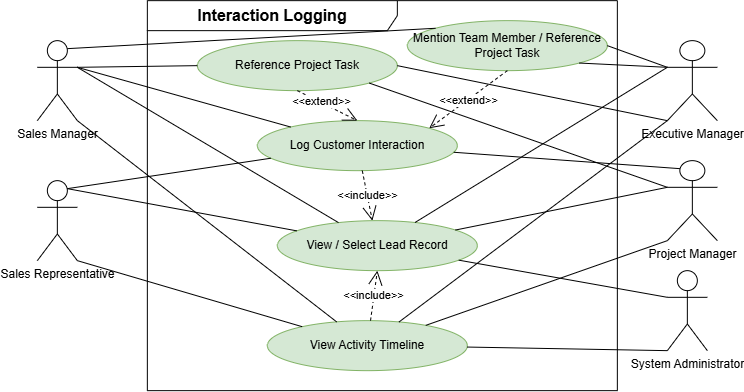

The diagram above was exported from draw.io. Its source (the exported page's mxGraphModel, read from the mxfile embedded in the PNG):
<mxGraphModel dx="771" dy="592" grid="1" gridSize="10" guides="1" tooltips="1" connect="1" arrows="1" fold="1" page="1" pageScale="1" pageWidth="850" pageHeight="1100" math="0" shadow="0">
  <root>
    <mxCell id="0" />
    <mxCell id="1" parent="0" />
    <mxCell id="2" parent="1" style="shape=umlFrame;whiteSpace=wrap;html=1;pointerEvents=0;width=250;height=30;" value="&lt;b style=&quot;font-size: 16px;&quot;&gt;Interaction Logging&lt;/b&gt;" vertex="1">
      <mxGeometry height="390" width="470" x="190" as="geometry" />
    </mxCell>
    <mxCell id="3" parent="1" style="shape=umlActor;verticalLabelPosition=bottom;verticalAlign=top;html=1;outlineConnect=0;" value="Sales Representative" vertex="1">
      <mxGeometry height="80" width="40" x="80" y="180" as="geometry" />
    </mxCell>
    <mxCell id="4" parent="1" style="shape=umlActor;verticalLabelPosition=bottom;verticalAlign=top;html=1;outlineConnect=0;" value="Sales Manager" vertex="1">
      <mxGeometry height="80" width="40" x="80" y="40" as="geometry" />
    </mxCell>
    <mxCell id="5" parent="1" style="shape=umlActor;verticalLabelPosition=bottom;verticalAlign=top;html=1;outlineConnect=0;" value="Executive Manager" vertex="1">
      <mxGeometry height="80" width="50" x="710" y="40" as="geometry" />
    </mxCell>
    <mxCell id="6" parent="1" style="shape=umlActor;verticalLabelPosition=bottom;verticalAlign=top;html=1;outlineConnect=0;" value="Project Manager" vertex="1">
      <mxGeometry height="80" width="50" x="710" y="160" as="geometry" />
    </mxCell>
    <mxCell id="7" parent="1" style="shape=umlActor;verticalLabelPosition=bottom;verticalAlign=top;html=1;outlineConnect=0;" value="System Administrator" vertex="1">
      <mxGeometry height="80" width="40" x="710" y="270" as="geometry" />
    </mxCell>
    <mxCell id="8" parent="1" style="ellipse;whiteSpace=wrap;html=1;fillColor=#d5e8d4;strokeColor=#82b366;fontStyle=1" value="&lt;span style=&quot;font-weight: normal;&quot;&gt;View / Select Lead Record&lt;/span&gt;" vertex="1">
      <mxGeometry height="50" width="200" x="320" y="220" as="geometry" />
    </mxCell>
    <mxCell id="9" parent="1" style="ellipse;whiteSpace=wrap;html=1;fillColor=#d5e8d4;strokeColor=#82b366;" value="Log Customer Interaction" vertex="1">
      <mxGeometry height="50" width="200" x="300" y="120" as="geometry" />
    </mxCell>
    <mxCell id="10" parent="1" style="ellipse;whiteSpace=wrap;html=1;fillColor=#d5e8d4;strokeColor=#82b366;" value="View Activity Timeline" vertex="1">
      <mxGeometry height="50" width="200" x="310" y="320" as="geometry" />
    </mxCell>
    <mxCell id="11" edge="1" parent="1" source="3" style="endArrow=none;html=1;rounded=0;exitX=0.75;exitY=0.1;exitDx=0;exitDy=0;exitPerimeter=0;" target="8">
      <mxGeometry relative="1" as="geometry" />
    </mxCell>
    <mxCell id="12" edge="1" parent="1" source="3" style="endArrow=none;html=1;rounded=0;exitX=0.75;exitY=0.1;exitDx=0;exitDy=0;exitPerimeter=0;" target="9">
      <mxGeometry relative="1" as="geometry" />
    </mxCell>
    <mxCell id="13" edge="1" parent="1" source="3" style="endArrow=none;html=1;rounded=0;exitX=1;exitY=1;exitDx=0;exitDy=0;exitPerimeter=0;" target="10">
      <mxGeometry relative="1" as="geometry" />
    </mxCell>
    <mxCell id="14" edge="1" parent="1" source="4" style="endArrow=none;html=1;rounded=0;exitX=1;exitY=0.3333333333333333;exitDx=0;exitDy=0;exitPerimeter=0;" target="8">
      <mxGeometry relative="1" as="geometry" />
    </mxCell>
    <mxCell id="15" edge="1" parent="1" source="4" style="endArrow=none;html=1;rounded=0;exitX=1;exitY=0.3333333333333333;exitDx=0;exitDy=0;exitPerimeter=0;" target="9">
      <mxGeometry relative="1" as="geometry" />
    </mxCell>
    <mxCell id="16" edge="1" parent="1" source="4" style="endArrow=none;html=1;rounded=0;exitX=1;exitY=1;exitDx=0;exitDy=0;exitPerimeter=0;" target="10">
      <mxGeometry relative="1" as="geometry" />
    </mxCell>
    <mxCell id="17" edge="1" parent="1" source="5" style="endArrow=none;html=1;rounded=0;exitX=0;exitY=0.3333333333333333;exitDx=0;exitDy=0;exitPerimeter=0;" target="8">
      <mxGeometry relative="1" as="geometry" />
    </mxCell>
    <mxCell id="19" edge="1" parent="1" source="5" style="endArrow=none;html=1;rounded=0;exitX=0;exitY=1;exitDx=0;exitDy=0;exitPerimeter=0;" target="10">
      <mxGeometry relative="1" as="geometry" />
    </mxCell>
    <mxCell id="20" edge="1" parent="1" source="6" style="endArrow=none;html=1;rounded=0;exitX=0;exitY=0.3333333333333333;exitDx=0;exitDy=0;exitPerimeter=0;" target="8">
      <mxGeometry relative="1" as="geometry" />
    </mxCell>
    <mxCell id="21" edge="1" parent="1" source="6" style="endArrow=none;html=1;rounded=0;exitX=0.25;exitY=0.1;exitDx=0;exitDy=0;exitPerimeter=0;" target="9">
      <mxGeometry relative="1" as="geometry" />
    </mxCell>
    <mxCell id="22" edge="1" parent="1" source="6" style="endArrow=none;html=1;rounded=0;exitX=0;exitY=1;exitDx=0;exitDy=0;exitPerimeter=0;" target="10">
      <mxGeometry relative="1" as="geometry" />
    </mxCell>
    <mxCell id="23" edge="1" parent="1" source="7" style="endArrow=none;html=1;rounded=0;exitX=0;exitY=0.3333333333333333;exitDx=0;exitDy=0;exitPerimeter=0;" target="8">
      <mxGeometry relative="1" as="geometry" />
    </mxCell>
    <mxCell id="25" edge="1" parent="1" source="7" style="endArrow=none;html=1;rounded=0;exitX=0;exitY=1;exitDx=0;exitDy=0;exitPerimeter=0;" target="10">
      <mxGeometry relative="1" as="geometry" />
    </mxCell>
    <mxCell id="26" edge="1" parent="1" source="9" style="endArrow=open;endSize=12;dashed=1;html=1;rounded=0;" target="8" value="&amp;lt;&amp;lt;include&amp;gt;&amp;gt;">
      <mxGeometry relative="1" as="geometry" />
    </mxCell>
    <mxCell id="TaNV-XgqzaZVQlQ3Jnjq-27" parent="1" style="ellipse;whiteSpace=wrap;html=1;fillColor=#d5e8d4;strokeColor=#82b366;" value="Mention Team Member / Reference Project Task" vertex="1">
      <mxGeometry height="50" width="200" x="450" y="20" as="geometry" />
    </mxCell>
    <mxCell id="TaNV-XgqzaZVQlQ3Jnjq-30" edge="1" parent="1" source="TaNV-XgqzaZVQlQ3Jnjq-27" style="endArrow=open;endSize=12;dashed=1;html=1;rounded=0;entryX=1;entryY=0;entryDx=0;entryDy=0;exitX=0.5;exitY=1;exitDx=0;exitDy=0;" target="9" value="&amp;lt;&amp;lt;extend&amp;gt;&amp;gt;">
      <mxGeometry relative="1" x="0.0236" y="1" as="geometry">
        <mxPoint as="offset" />
        <Array as="points" />
        <mxPoint x="430" y="180" as="sourcePoint" />
        <mxPoint x="430" y="140" as="targetPoint" />
      </mxGeometry>
    </mxCell>
    <mxCell id="TaNV-XgqzaZVQlQ3Jnjq-31" parent="1" style="ellipse;whiteSpace=wrap;html=1;fillColor=#d5e8d4;strokeColor=#82b366;" value="Reference Project Task" vertex="1">
      <mxGeometry height="50" width="200" x="240" y="40" as="geometry" />
    </mxCell>
    <mxCell id="TaNV-XgqzaZVQlQ3Jnjq-32" edge="1" parent="1" source="TaNV-XgqzaZVQlQ3Jnjq-31" style="endArrow=open;endSize=12;dashed=1;html=1;rounded=0;entryX=0.5;entryY=0;entryDx=0;entryDy=0;exitX=0.5;exitY=1;exitDx=0;exitDy=0;" target="9" value="&amp;lt;&amp;lt;extend&amp;gt;&amp;gt;">
      <mxGeometry relative="1" x="-0.2234" y="1" as="geometry">
        <mxPoint as="offset" />
        <Array as="points" />
        <mxPoint x="612" y="328" as="sourcePoint" />
        <mxPoint x="507" y="92" as="targetPoint" />
      </mxGeometry>
    </mxCell>
    <mxCell id="TaNV-XgqzaZVQlQ3Jnjq-33" edge="1" parent="1" source="10" style="endArrow=open;endSize=12;dashed=1;html=1;rounded=0;entryX=0.5;entryY=1;entryDx=0;entryDy=0;" target="8" value="&amp;lt;&amp;lt;include&amp;gt;&amp;gt;">
      <mxGeometry relative="1" as="geometry">
        <mxPoint x="434" y="100" as="sourcePoint" />
        <mxPoint x="431" y="140" as="targetPoint" />
      </mxGeometry>
    </mxCell>
    <mxCell id="TaNV-XgqzaZVQlQ3Jnjq-34" edge="1" parent="1" source="TaNV-XgqzaZVQlQ3Jnjq-27" style="endArrow=none;html=1;rounded=0;exitX=1;exitY=1;exitDx=0;exitDy=0;entryX=0;entryY=0.3333333333333333;entryDx=0;entryDy=0;entryPerimeter=0;" target="5">
      <mxGeometry relative="1" as="geometry">
        <mxPoint x="160" y="440" as="sourcePoint" />
        <mxPoint x="385" y="506" as="targetPoint" />
      </mxGeometry>
    </mxCell>
    <mxCell id="TaNV-XgqzaZVQlQ3Jnjq-35" edge="1" parent="1" source="TaNV-XgqzaZVQlQ3Jnjq-31" style="endArrow=none;html=1;rounded=0;exitX=1;exitY=1;exitDx=0;exitDy=0;entryX=0;entryY=0.3333333333333333;entryDx=0;entryDy=0;entryPerimeter=0;" target="6">
      <mxGeometry relative="1" as="geometry">
        <mxPoint x="160" y="440" as="sourcePoint" />
        <mxPoint x="385" y="506" as="targetPoint" />
      </mxGeometry>
    </mxCell>
    <mxCell id="TaNV-XgqzaZVQlQ3Jnjq-36" edge="1" parent="1" source="TaNV-XgqzaZVQlQ3Jnjq-31" style="endArrow=none;html=1;rounded=0;exitX=1;exitY=0.5;exitDx=0;exitDy=0;entryX=0;entryY=1;entryDx=0;entryDy=0;entryPerimeter=0;" target="5">
      <mxGeometry relative="1" as="geometry">
        <mxPoint x="160" y="440" as="sourcePoint" />
        <mxPoint x="385" y="506" as="targetPoint" />
      </mxGeometry>
    </mxCell>
    <mxCell id="TaNV-XgqzaZVQlQ3Jnjq-37" edge="1" parent="1" source="TaNV-XgqzaZVQlQ3Jnjq-27" style="endArrow=none;html=1;rounded=0;exitX=1;exitY=0.5;exitDx=0;exitDy=0;entryX=0;entryY=0.3333333333333333;entryDx=0;entryDy=0;entryPerimeter=0;" target="5">
      <mxGeometry relative="1" as="geometry">
        <mxPoint x="160" y="440" as="sourcePoint" />
        <mxPoint x="385" y="506" as="targetPoint" />
      </mxGeometry>
    </mxCell>
    <mxCell id="TaNV-XgqzaZVQlQ3Jnjq-38" edge="1" parent="1" source="4" style="endArrow=none;html=1;rounded=0;exitX=0.75;exitY=0.1;exitDx=0;exitDy=0;exitPerimeter=0;entryX=0;entryY=0;entryDx=0;entryDy=0;" target="TaNV-XgqzaZVQlQ3Jnjq-27">
      <mxGeometry relative="1" as="geometry">
        <mxPoint x="130" y="430" as="sourcePoint" />
        <mxPoint x="355" y="496" as="targetPoint" />
      </mxGeometry>
    </mxCell>
    <mxCell id="TaNV-XgqzaZVQlQ3Jnjq-39" edge="1" parent="1" source="4" style="endArrow=none;html=1;rounded=0;exitX=1;exitY=0.3333333333333333;exitDx=0;exitDy=0;exitPerimeter=0;entryX=0;entryY=0.5;entryDx=0;entryDy=0;" target="TaNV-XgqzaZVQlQ3Jnjq-31">
      <mxGeometry relative="1" as="geometry">
        <mxPoint x="160" y="440" as="sourcePoint" />
        <mxPoint x="385" y="506" as="targetPoint" />
      </mxGeometry>
    </mxCell>
  </root>
</mxGraphModel>